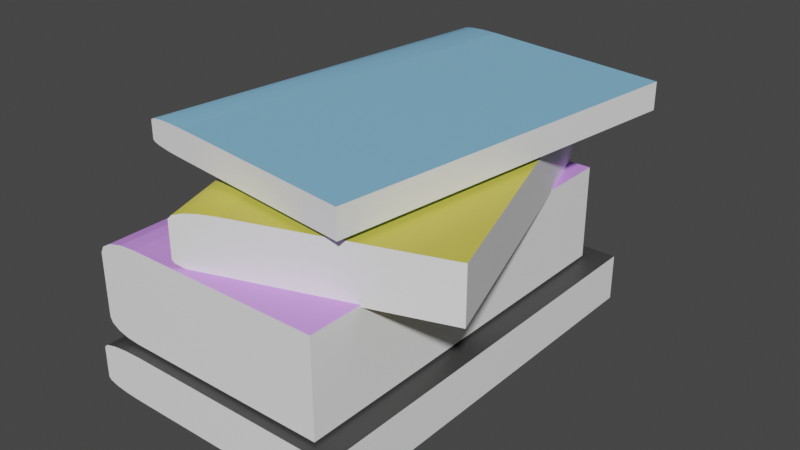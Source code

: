 # Source: bookpile.blend  (saved by Blender 2.81.16; exported with 4.5.12 LTS)
import bpy
from mathutils import Matrix  # noqa: F401  (used for matrix-valued properties, if any)

bpy.ops.wm.read_factory_settings(use_empty=True)
scene = bpy.context.scene
scene.name = 'Scene'

# ---- collections
col_collection = bpy.data.collections.new('Collection'); scene.collection.children.link(col_collection)

# ---- materials (node trees are filled in below, after node groups)
mat_material = bpy.data.materials.new('Material')
mat_material.alpha_threshold = 0.0
mat_material.use_transparent_shadow = False
mat_material.line_color = (0.0, 0.0, 0.0, 1.0)
mat_material_001 = bpy.data.materials.new('Material.001')
mat_material_001.use_transparent_shadow = False
mat_material_002 = bpy.data.materials.new('Material.002')
mat_material_002.use_transparent_shadow = False
mat_material_003 = bpy.data.materials.new('Material.003')
mat_material_003.use_transparent_shadow = False
mat_material_004 = bpy.data.materials.new('Material.004')
mat_material_004.use_transparent_shadow = False

# ---- material node trees
mat_material.use_nodes = True; mat_material.node_tree.nodes.clear()
_N = mat_material.node_tree.nodes; _L = mat_material.node_tree.links
n0 = _N.new('ShaderNodeOutputMaterial'); n0.name = 'Material Output'; n0.location = (300, 300)
n1 = _N.new('ShaderNodeBsdfPrincipled'); n1.name = 'Principled BSDF'; n1.location = (10, 300)
n1.distribution = 'GGX'
n1.subsurface_method = 'BURLEY'
n1.inputs[0].default_value = (1.0, 1.0, 1.0, 1.0)
n1.inputs[2].default_value = 0.4
n1.inputs[3].default_value = 1.45
n1.inputs[27].default_value = (0.0, 0.0, 0.0, 1.0)
n1.inputs[28].default_value = 1.0
_L.new(n1.outputs[0], n0.inputs[0])
n0.is_active_output = True
mat_material_001.use_nodes = True; mat_material_001.node_tree.nodes.clear()
_N = mat_material_001.node_tree.nodes; _L = mat_material_001.node_tree.links
n0 = _N.new('ShaderNodeOutputMaterial'); n0.name = 'Material Output'; n0.location = (300, 300)
n1 = _N.new('ShaderNodeBsdfPrincipled'); n1.name = 'Principled BSDF'; n1.location = (10, 300)
n1.distribution = 'GGX'
n1.subsurface_method = 'BURLEY'
n1.inputs[0].default_value = (0.6813, 0.314, 1.0, 1.0)
n1.inputs[3].default_value = 1.45
n1.inputs[27].default_value = (0.0, 0.0, 0.0, 1.0)
n1.inputs[28].default_value = 1.0
_L.new(n1.outputs[0], n0.inputs[0])
n0.is_active_output = True
mat_material_002.use_nodes = True; mat_material_002.node_tree.nodes.clear()
_N = mat_material_002.node_tree.nodes; _L = mat_material_002.node_tree.links
n0 = _N.new('ShaderNodeOutputMaterial'); n0.name = 'Material Output'; n0.location = (300, 300)
n1 = _N.new('ShaderNodeBsdfPrincipled'); n1.name = 'Principled BSDF'; n1.location = (10, 300)
n1.distribution = 'GGX'
n1.subsurface_method = 'BURLEY'
n1.inputs[0].default_value = (0.687, 0.6023, 0.08654, 1.0)
n1.inputs[3].default_value = 1.45
n1.inputs[27].default_value = (0.0, 0.0, 0.0, 1.0)
n1.inputs[28].default_value = 1.0
_L.new(n1.outputs[0], n0.inputs[0])
n0.is_active_output = True
mat_material_003.use_nodes = True; mat_material_003.node_tree.nodes.clear()
_N = mat_material_003.node_tree.nodes; _L = mat_material_003.node_tree.links
n0 = _N.new('ShaderNodeOutputMaterial'); n0.name = 'Material Output'; n0.location = (300, 300)
n1 = _N.new('ShaderNodeBsdfPrincipled'); n1.name = 'Principled BSDF'; n1.location = (10, 300)
n1.distribution = 'GGX'
n1.subsurface_method = 'BURLEY'
n1.inputs[0].default_value = (0.2437, 0.5362, 0.8, 1.0)
n1.inputs[3].default_value = 1.45
n1.inputs[27].default_value = (0.0, 0.0, 0.0, 1.0)
n1.inputs[28].default_value = 1.0
_L.new(n1.outputs[0], n0.inputs[0])
n0.is_active_output = True
mat_material_004.use_nodes = True; mat_material_004.node_tree.nodes.clear()
_N = mat_material_004.node_tree.nodes; _L = mat_material_004.node_tree.links
n0 = _N.new('ShaderNodeOutputMaterial'); n0.name = 'Material Output'; n0.location = (300, 300)
n1 = _N.new('ShaderNodeBsdfPrincipled'); n1.name = 'Principled BSDF'; n1.location = (10, 300)
n1.distribution = 'GGX'
n1.subsurface_method = 'BURLEY'
n1.inputs[0].default_value = (0.04721, 0.04721, 0.04721, 1.0)
n1.inputs[3].default_value = 1.45
n1.inputs[27].default_value = (0.0, 0.0, 0.0, 1.0)
n1.inputs[28].default_value = 1.0
_L.new(n1.outputs[0], n0.inputs[0])
n0.is_active_output = True

# ---- world
world_world = bpy.data.worlds.new('World'); scene.world = world_world
world_world.use_nodes = True; world_world.node_tree.nodes.clear()
_N = world_world.node_tree.nodes; _L = world_world.node_tree.links
n0 = _N.new('ShaderNodeOutputWorld'); n0.name = 'World Output'; n0.location = (300, 300)
n1 = _N.new('ShaderNodeBackground'); n1.name = 'Background'; n1.location = (10, 300)
n1.inputs[0].default_value = (0.05088, 0.05088, 0.05088, 1.0)
_L.new(n1.outputs[0], n0.inputs[0])
n0.is_active_output = True
world_world.color = (0.05088, 0.05088, 0.05088)
world_world.use_sun_shadow = False
world_world.sun_shadow_jitter_overblur = 0.0

# ---- meshes
me_cube = bpy.data.meshes.new('Cube')
me_cube.from_pydata([(1.0, 1.0, 1.0), (1.0, 1.0, -1.0), (1.0, -1.0, 1.0), (1.0, -1.0, -1.0), (-1.0, 1.0, 0.6296), (-0.6296, 1.0, 1.0), (-0.9718, 1.0, 0.7713), (-0.8915, 1.0, 0.8915), (-0.7713, 1.0, 0.9718), (-0.6296, -1.0, 1.0), (-1.0, -1.0, 0.6296), (-0.7713, -1.0, 0.9718), (-0.8915, -1.0, 0.8915), (-0.9718, -1.0, 0.7713), (-0.7061, 1.0, -1.0), (-1.0, 1.0, -0.7061), (-0.8186, 1.0, -0.9776), (-0.9139, 1.0, -0.9139), (-0.9776, 1.0, -0.8186), (-1.0, -1.0, -0.7061), (-0.7061, -1.0, -1.0), (-0.9776, -1.0, -0.8186), (-0.9139, -1.0, -0.9139), (-0.8186, -1.0, -0.9776)], [], [(0, 5, 9, 2), (14, 16, 17, 18, 15, 4, 6, 7, 8, 5, 0, 1), (1, 0, 2, 3), (14, 1, 3, 20), (9, 5, 8, 11), (11, 8, 7, 12), (12, 7, 6, 13), (13, 6, 4, 10), (3, 2, 9, 11, 12, 13, 10, 19, 21, 22, 23, 20), (14, 20, 23, 16), (16, 23, 22, 17), (17, 22, 21, 18), (18, 21, 19, 15), (19, 10, 4, 15)])
me_cube.polygons.foreach_set('material_index', [1, 0, 0, 1, 1, 1, 1, 1, 0, 1, 1, 1, 1, 1])
_uv = me_cube.uv_layers.new(name='UVMap')
_uv.uv.foreach_set('vector', [0.625, 0.5, 0.8287, 0.5, 0.8287, 0.75, 0.625, 0.75, 0.375, 0.2867, 0.3778, 0.2727, 0.3858, 0.2608, 0.3977, 0.2528, 0.4117, 0.25, 0.5787, 0.25, 0.5964, 0.2535, 0.6114, 0.2636, 0.6215, 0.2786, 0.625, 0.2963, 0.625, 0.5, 0.375, 0.5, 0.375, 0.5, 0.625, 0.5, 0.625, 0.75, 0.375, 0.75, 0.1617, 0.5, 0.375, 0.5, 0.375, 0.75, 0.1617, 0.75, 0.8287, 0.75, 0.8287, 0.5, 0.8464, 0.5, 0.8464, 0.75, 0.8464, 0.75, 0.8464, 0.5, 0.875, 0.5, 0.875, 0.75, 0.625, 0.0, 0.625, 0.25, 0.5964, 0.25, 0.5964, 0.0, 0.5964, 0.0, 0.5964, 0.25, 0.5787, 0.25, 0.5787, 0.0, 0.375, 0.75, 0.625, 0.75, 0.625, 0.9537, 0.6215, 0.9714, 0.6114, 0.9864, 0.5964, 0.9965, 0.5787, 1.0, 0.4117, 1.0, 0.3977, 0.9972, 0.3858, 0.9892, 0.3778, 0.9773, 0.375, 0.9633, 0.1617, 0.5, 0.1617, 0.75, 0.1477, 0.75, 0.1477, 0.5, 0.1477, 0.5, 0.1477, 0.75, 0.125, 0.75, 0.125, 0.5, 0.375, 0.25, 0.375, 0.0, 0.3977, 0.0, 0.3977, 0.25, 0.3977, 0.25, 0.3977, 0.0, 0.4117, 0.0, 0.4117, 0.25, 0.4117, 0.0, 0.5787, 0.0, 0.5787, 0.25, 0.4117, 0.25])
me_cube.materials.append(mat_material)
me_cube.materials.append(mat_material_001)
me_cube.use_remesh_preserve_volume = False
me_cube.use_remesh_preserve_attributes = False
me_cube.use_mirror_vertex_groups = False
me_cube.update()
me_cube_001 = bpy.data.meshes.new('Cube.001')
me_cube_001.from_pydata([(1.0, 1.0, 1.0), (1.0, 1.0, -1.0), (1.0, -1.0, 1.0), (1.0, -1.0, -1.0), (-1.0, 1.0, 0.6296), (-0.6296, 1.0, 1.0), (-0.9718, 1.0, 0.7713), (-0.8915, 1.0, 0.8915), (-0.7713, 1.0, 0.9718), (-0.6296, -1.0, 1.0), (-1.0, -1.0, 0.6296), (-0.7713, -1.0, 0.9718), (-0.8915, -1.0, 0.8915), (-0.9718, -1.0, 0.7713), (-0.7061, 1.0, -1.0), (-1.0, 1.0, -0.7061), (-0.8186, 1.0, -0.9776), (-0.9139, 1.0, -0.9139), (-0.9776, 1.0, -0.8186), (-1.0, -1.0, -0.7061), (-0.7061, -1.0, -1.0), (-0.9776, -1.0, -0.8186), (-0.9139, -1.0, -0.9139), (-0.8186, -1.0, -0.9776)], [], [(0, 5, 9, 2), (14, 16, 17, 18, 15, 4, 6, 7, 8, 5, 0, 1), (1, 0, 2, 3), (14, 1, 3, 20), (9, 5, 8, 11), (11, 8, 7, 12), (12, 7, 6, 13), (13, 6, 4, 10), (3, 2, 9, 11, 12, 13, 10, 19, 21, 22, 23, 20), (14, 20, 23, 16), (16, 23, 22, 17), (17, 22, 21, 18), (18, 21, 19, 15), (19, 10, 4, 15)])
me_cube_001.polygons.foreach_set('use_smooth', [0, 0, 0, 0, 1, 1, 1, 1, 0, 1, 1, 1, 1, 1])
me_cube_001.polygons.foreach_set('material_index', [2, 0, 0, 2, 2, 2, 2, 2, 0, 2, 2, 2, 2, 2])
_uv = me_cube_001.uv_layers.new(name='UVMap')
_uv.uv.foreach_set('vector', [0.625, 0.5, 0.8287, 0.5, 0.8287, 0.75, 0.625, 0.75, 0.375, 0.2867, 0.3778, 0.2727, 0.3858, 0.2608, 0.3977, 0.2528, 0.4117, 0.25, 0.5787, 0.25, 0.5964, 0.2535, 0.6114, 0.2636, 0.6215, 0.2786, 0.625, 0.2963, 0.625, 0.5, 0.375, 0.5, 0.375, 0.5, 0.625, 0.5, 0.625, 0.75, 0.375, 0.75, 0.1617, 0.5, 0.375, 0.5, 0.375, 0.75, 0.1617, 0.75, 0.8287, 0.75, 0.8287, 0.5, 0.8464, 0.5, 0.8464, 0.75, 0.8464, 0.75, 0.8464, 0.5, 0.875, 0.5, 0.875, 0.75, 0.625, 0.0, 0.625, 0.25, 0.5964, 0.25, 0.5964, 0.0, 0.5964, 0.0, 0.5964, 0.25, 0.5787, 0.25, 0.5787, 0.0, 0.375, 0.75, 0.625, 0.75, 0.625, 0.9537, 0.6215, 0.9714, 0.6114, 0.9864, 0.5964, 0.9965, 0.5787, 1.0, 0.4117, 1.0, 0.3977, 0.9972, 0.3858, 0.9892, 0.3778, 0.9773, 0.375, 0.9633, 0.1617, 0.5, 0.1617, 0.75, 0.1477, 0.75, 0.1477, 0.5, 0.1477, 0.5, 0.1477, 0.75, 0.125, 0.75, 0.125, 0.5, 0.375, 0.25, 0.375, 0.0, 0.3977, 0.0, 0.3977, 0.25, 0.3977, 0.25, 0.3977, 0.0, 0.4117, 0.0, 0.4117, 0.25, 0.4117, 0.0, 0.5787, 0.0, 0.5787, 0.25, 0.4117, 0.25])
me_cube_001.materials.append(mat_material)
me_cube_001.materials.append(mat_material_001)
me_cube_001.materials.append(mat_material_002)
me_cube_001.use_remesh_preserve_volume = False
me_cube_001.use_remesh_preserve_attributes = False
me_cube_001.use_mirror_vertex_groups = False
me_cube_001.update()
me_cube_002 = bpy.data.meshes.new('Cube.002')
me_cube_002.from_pydata([(1.0, 1.0, 1.0), (1.0, 1.0, -1.0), (1.0, -1.0, 1.0), (1.0, -1.0, -1.0), (-1.0, 1.0, 0.6296), (-0.6296, 1.0, 1.0), (-0.9718, 1.0, 0.7713), (-0.8915, 1.0, 0.8915), (-0.7713, 1.0, 0.9718), (-0.6296, -1.0, 1.0), (-1.0, -1.0, 0.6296), (-0.7713, -1.0, 0.9718), (-0.8915, -1.0, 0.8915), (-0.9718, -1.0, 0.7713), (-0.7061, 1.0, -1.0), (-1.0, 1.0, -0.7061), (-0.8186, 1.0, -0.9776), (-0.9139, 1.0, -0.9139), (-0.9776, 1.0, -0.8186), (-1.0, -1.0, -0.7061), (-0.7061, -1.0, -1.0), (-0.9776, -1.0, -0.8186), (-0.9139, -1.0, -0.9139), (-0.8186, -1.0, -0.9776)], [], [(0, 5, 9, 2), (14, 16, 17, 18, 15, 4, 6, 7, 8, 5, 0, 1), (1, 0, 2, 3), (14, 1, 3, 20), (9, 5, 8, 11), (11, 8, 7, 12), (12, 7, 6, 13), (13, 6, 4, 10), (3, 2, 9, 11, 12, 13, 10, 19, 21, 22, 23, 20), (14, 20, 23, 16), (16, 23, 22, 17), (17, 22, 21, 18), (18, 21, 19, 15), (19, 10, 4, 15)])
me_cube_002.polygons.foreach_set('use_smooth', [0, 0, 0, 0, 1, 1, 1, 1, 0, 1, 1, 1, 1, 1])
me_cube_002.polygons.foreach_set('material_index', [3, 0, 0, 3, 3, 3, 3, 3, 0, 3, 3, 3, 3, 3])
_uv = me_cube_002.uv_layers.new(name='UVMap')
_uv.uv.foreach_set('vector', [0.625, 0.5, 0.8287, 0.5, 0.8287, 0.75, 0.625, 0.75, 0.375, 0.2867, 0.3778, 0.2727, 0.3858, 0.2608, 0.3977, 0.2528, 0.4117, 0.25, 0.5787, 0.25, 0.5964, 0.2535, 0.6114, 0.2636, 0.6215, 0.2786, 0.625, 0.2963, 0.625, 0.5, 0.375, 0.5, 0.375, 0.5, 0.625, 0.5, 0.625, 0.75, 0.375, 0.75, 0.1617, 0.5, 0.375, 0.5, 0.375, 0.75, 0.1617, 0.75, 0.8287, 0.75, 0.8287, 0.5, 0.8464, 0.5, 0.8464, 0.75, 0.8464, 0.75, 0.8464, 0.5, 0.875, 0.5, 0.875, 0.75, 0.625, 0.0, 0.625, 0.25, 0.5964, 0.25, 0.5964, 0.0, 0.5964, 0.0, 0.5964, 0.25, 0.5787, 0.25, 0.5787, 0.0, 0.375, 0.75, 0.625, 0.75, 0.625, 0.9537, 0.6215, 0.9714, 0.6114, 0.9864, 0.5964, 0.9965, 0.5787, 1.0, 0.4117, 1.0, 0.3977, 0.9972, 0.3858, 0.9892, 0.3778, 0.9773, 0.375, 0.9633, 0.1617, 0.5, 0.1617, 0.75, 0.1477, 0.75, 0.1477, 0.5, 0.1477, 0.5, 0.1477, 0.75, 0.125, 0.75, 0.125, 0.5, 0.375, 0.25, 0.375, 0.0, 0.3977, 0.0, 0.3977, 0.25, 0.3977, 0.25, 0.3977, 0.0, 0.4117, 0.0, 0.4117, 0.25, 0.4117, 0.0, 0.5787, 0.0, 0.5787, 0.25, 0.4117, 0.25])
me_cube_002.materials.append(mat_material)
me_cube_002.materials.append(mat_material_001)
me_cube_002.materials.append(mat_material_002)
me_cube_002.materials.append(mat_material_003)
me_cube_002.use_remesh_preserve_volume = False
me_cube_002.use_remesh_preserve_attributes = False
me_cube_002.use_mirror_vertex_groups = False
me_cube_002.update()
me_cube_003 = bpy.data.meshes.new('Cube.003')
me_cube_003.from_pydata([(1.0, 1.0, 1.0), (1.0, 1.0, -1.0), (1.0, -1.0, 1.0), (1.0, -1.0, -1.0), (-1.0, 1.0, 0.6296), (-0.6296, 1.0, 1.0), (-0.9718, 1.0, 0.7713), (-0.8915, 1.0, 0.8915), (-0.7713, 1.0, 0.9718), (-0.6296, -1.0, 1.0), (-1.0, -1.0, 0.6296), (-0.7713, -1.0, 0.9718), (-0.8915, -1.0, 0.8915), (-0.9718, -1.0, 0.7713), (-0.7061, 1.0, -1.0), (-1.0, 1.0, -0.7061), (-0.8186, 1.0, -0.9776), (-0.9139, 1.0, -0.9139), (-0.9776, 1.0, -0.8186), (-1.0, -1.0, -0.7061), (-0.7061, -1.0, -1.0), (-0.9776, -1.0, -0.8186), (-0.9139, -1.0, -0.9139), (-0.8186, -1.0, -0.9776)], [], [(0, 5, 9, 2), (14, 16, 17, 18, 15, 4, 6, 7, 8, 5, 0, 1), (1, 0, 2, 3), (14, 1, 3, 20), (9, 5, 8, 11), (11, 8, 7, 12), (12, 7, 6, 13), (13, 6, 4, 10), (3, 2, 9, 11, 12, 13, 10, 19, 21, 22, 23, 20), (14, 20, 23, 16), (16, 23, 22, 17), (17, 22, 21, 18), (18, 21, 19, 15), (19, 10, 4, 15)])
me_cube_003.polygons.foreach_set('material_index', [2, 0, 0, 2, 2, 2, 2, 2, 0, 2, 2, 2, 2, 2])
_uv = me_cube_003.uv_layers.new(name='UVMap')
_uv.uv.foreach_set('vector', [0.625, 0.5, 0.8287, 0.5, 0.8287, 0.75, 0.625, 0.75, 0.375, 0.2867, 0.3778, 0.2727, 0.3858, 0.2608, 0.3977, 0.2528, 0.4117, 0.25, 0.5787, 0.25, 0.5964, 0.2535, 0.6114, 0.2636, 0.6215, 0.2786, 0.625, 0.2963, 0.625, 0.5, 0.375, 0.5, 0.375, 0.5, 0.625, 0.5, 0.625, 0.75, 0.375, 0.75, 0.1617, 0.5, 0.375, 0.5, 0.375, 0.75, 0.1617, 0.75, 0.8287, 0.75, 0.8287, 0.5, 0.8464, 0.5, 0.8464, 0.75, 0.8464, 0.75, 0.8464, 0.5, 0.875, 0.5, 0.875, 0.75, 0.625, 0.0, 0.625, 0.25, 0.5964, 0.25, 0.5964, 0.0, 0.5964, 0.0, 0.5964, 0.25, 0.5787, 0.25, 0.5787, 0.0, 0.375, 0.75, 0.625, 0.75, 0.625, 0.9537, 0.6215, 0.9714, 0.6114, 0.9864, 0.5964, 0.9965, 0.5787, 1.0, 0.4117, 1.0, 0.3977, 0.9972, 0.3858, 0.9892, 0.3778, 0.9773, 0.375, 0.9633, 0.1617, 0.5, 0.1617, 0.75, 0.1477, 0.75, 0.1477, 0.5, 0.1477, 0.5, 0.1477, 0.75, 0.125, 0.75, 0.125, 0.5, 0.375, 0.25, 0.375, 0.0, 0.3977, 0.0, 0.3977, 0.25, 0.3977, 0.25, 0.3977, 0.0, 0.4117, 0.0, 0.4117, 0.25, 0.4117, 0.0, 0.5787, 0.0, 0.5787, 0.25, 0.4117, 0.25])
me_cube_003.materials.append(mat_material)
me_cube_003.materials.append(mat_material_001)
me_cube_003.materials.append(mat_material_004)
me_cube_003.use_remesh_preserve_volume = False
me_cube_003.use_remesh_preserve_attributes = False
me_cube_003.use_mirror_vertex_groups = False
me_cube_003.update()

# ---- objects
ob_cube = bpy.data.objects.new('Cube', me_cube)
ob_cube_001 = bpy.data.objects.new('Cube.001', me_cube_001)
ob_cube_002 = bpy.data.objects.new('Cube.002', me_cube_002)
ob_cube_003 = bpy.data.objects.new('Cube.003', me_cube_003)

# ---- transforms, parenting, visibility, modifiers, constraints
ob_cube.location = (0.0, 0.0, 0.0)
ob_cube.scale = (1.038, 1.617, 0.4032)
ob_cube.lock_rotations_4d = False
ob_cube.empty_display_type = 'ARROWS'
ob_cube.lineart.crease_threshold = 0.0
ob_cube_001.location = (0.2019, 0.2739, 0.6155)
ob_cube_001.rotation_euler = (0.0, -0.0, 0.3229)
ob_cube_001.scale = (1.038, 1.617, 0.2293)
ob_cube_001.lock_rotations_4d = False
ob_cube_001.empty_display_type = 'ARROWS'
ob_cube_001.lineart.crease_threshold = 0.0
ob_cube_002.location = (0.1546, 0.4448, 1.011)
ob_cube_002.rotation_euler = (0.0, -0.0, -0.1286)
ob_cube_002.scale = (1.038, 1.617, 0.1176)
ob_cube_002.lock_rotations_4d = False
ob_cube_002.empty_display_type = 'ARROWS'
ob_cube_002.lineart.crease_threshold = 0.0
ob_cube_003.location = (0.1034, 0.05139, -0.6261)
ob_cube_003.scale = (1.128, 1.758, 0.2005)
ob_cube_003.lock_rotations_4d = False
ob_cube_003.empty_display_type = 'ARROWS'
ob_cube_003.lineart.crease_threshold = 0.0

# ---- collection membership
col_collection.objects.link(ob_cube)
col_collection.objects.link(ob_cube_001)
col_collection.objects.link(ob_cube_002)
col_collection.objects.link(ob_cube_003)

# ---- scene / render settings (as saved in the file)
scene.frame_start = 1; scene.frame_end = 250; scene.frame_set(1)
scene.render.engine = 'BLENDER_EEVEE_NEXT'
scene.cycles.use_denoising = False
scene.cycles.samples = 128
scene.cycles.sampling_pattern = 'TABULATED_SOBOL'
scene.cycles.use_adaptive_sampling = False
scene.cycles.use_light_tree = False
scene.view_settings.view_transform = 'Filmic'
bpy.context.view_layer.update()

# ---- added for rendering (the .blend has no active camera and no usable light): camera, sun
cam_auto = bpy.data.cameras.new('AutoCamera')
cam_auto.lens = 50.0
cam_auto.sensor_width = 36.0
cam_auto.clip_end = 1000.0
ob_auto_camera = bpy.data.objects.new('AutoCamera', cam_auto)
scene.collection.objects.link(ob_auto_camera)
ob_auto_camera.location = (5.08972, -5.62754, 4.06134)
ob_auto_camera.rotation_euler = (1.09748, -7.21219e-08, 0.694738)
scene.camera = ob_auto_camera
light_auto_sun = bpy.data.lights.new('AutoSun', 'SUN')
light_auto_sun.energy = 3.0
light_auto_sun.angle = 0.0523599
ob_auto_sun = bpy.data.objects.new('AutoSun', light_auto_sun)
scene.collection.objects.link(ob_auto_sun)
ob_auto_sun.rotation_euler = (0.872665, 0.174533, 0.523599)
bpy.context.view_layer.update()
